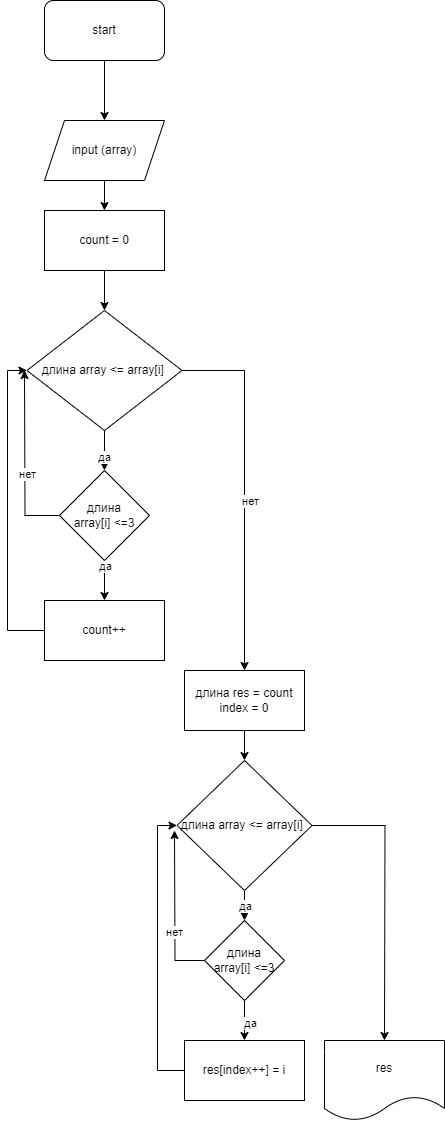

The diagram above was exported from draw.io. Its source (the exported page's mxGraphModel, read from the mxfile embedded in the PNG):
<mxGraphModel dx="1187" dy="1227" grid="1" gridSize="10" guides="1" tooltips="1" connect="1" arrows="1" fold="1" page="1" pageScale="1" pageWidth="827" pageHeight="1169" math="0" shadow="0">
  <root>
    <mxCell id="0" />
    <mxCell id="1" parent="0" />
    <mxCell id="b8uZQQmY39CoSAPLOBP2-3" style="edgeStyle=orthogonalEdgeStyle;rounded=0;orthogonalLoop=1;jettySize=auto;html=1;entryX=0.5;entryY=0;entryDx=0;entryDy=0;" edge="1" parent="1" source="b8uZQQmY39CoSAPLOBP2-1" target="b8uZQQmY39CoSAPLOBP2-2">
      <mxGeometry relative="1" as="geometry" />
    </mxCell>
    <mxCell id="b8uZQQmY39CoSAPLOBP2-1" value="start" style="rounded=1;whiteSpace=wrap;html=1;" vertex="1" parent="1">
      <mxGeometry x="320" y="40" width="120" height="60" as="geometry" />
    </mxCell>
    <mxCell id="b8uZQQmY39CoSAPLOBP2-5" style="edgeStyle=orthogonalEdgeStyle;rounded=0;orthogonalLoop=1;jettySize=auto;html=1;entryX=0.5;entryY=0;entryDx=0;entryDy=0;" edge="1" parent="1" source="b8uZQQmY39CoSAPLOBP2-2" target="b8uZQQmY39CoSAPLOBP2-4">
      <mxGeometry relative="1" as="geometry" />
    </mxCell>
    <mxCell id="b8uZQQmY39CoSAPLOBP2-2" value="input (array)" style="shape=parallelogram;perimeter=parallelogramPerimeter;whiteSpace=wrap;html=1;fixedSize=1;" vertex="1" parent="1">
      <mxGeometry x="320" y="160" width="120" height="60" as="geometry" />
    </mxCell>
    <mxCell id="b8uZQQmY39CoSAPLOBP2-7" style="edgeStyle=orthogonalEdgeStyle;rounded=0;orthogonalLoop=1;jettySize=auto;html=1;entryX=0.5;entryY=0;entryDx=0;entryDy=0;" edge="1" parent="1" source="b8uZQQmY39CoSAPLOBP2-4" target="b8uZQQmY39CoSAPLOBP2-6">
      <mxGeometry relative="1" as="geometry" />
    </mxCell>
    <mxCell id="b8uZQQmY39CoSAPLOBP2-4" value="count = 0" style="rounded=0;whiteSpace=wrap;html=1;" vertex="1" parent="1">
      <mxGeometry x="320" y="250" width="120" height="60" as="geometry" />
    </mxCell>
    <mxCell id="b8uZQQmY39CoSAPLOBP2-21" style="edgeStyle=orthogonalEdgeStyle;rounded=0;orthogonalLoop=1;jettySize=auto;html=1;entryX=0.5;entryY=0;entryDx=0;entryDy=0;" edge="1" parent="1" source="b8uZQQmY39CoSAPLOBP2-6" target="b8uZQQmY39CoSAPLOBP2-8">
      <mxGeometry relative="1" as="geometry">
        <mxPoint x="380" y="580" as="targetPoint" />
      </mxGeometry>
    </mxCell>
    <mxCell id="b8uZQQmY39CoSAPLOBP2-22" value="да" style="edgeLabel;html=1;align=center;verticalAlign=middle;resizable=0;points=[];" vertex="1" connectable="0" parent="b8uZQQmY39CoSAPLOBP2-21">
      <mxGeometry x="0.32" y="-1" relative="1" as="geometry">
        <mxPoint as="offset" />
      </mxGeometry>
    </mxCell>
    <mxCell id="b8uZQQmY39CoSAPLOBP2-6" value="длина array &amp;lt;= array[i]&amp;nbsp;" style="rhombus;whiteSpace=wrap;html=1;" vertex="1" parent="1">
      <mxGeometry x="302.5" y="350" width="155" height="120" as="geometry" />
    </mxCell>
    <mxCell id="b8uZQQmY39CoSAPLOBP2-11" style="edgeStyle=orthogonalEdgeStyle;rounded=0;orthogonalLoop=1;jettySize=auto;html=1;entryX=0.5;entryY=0;entryDx=0;entryDy=0;" edge="1" parent="1" source="b8uZQQmY39CoSAPLOBP2-8" target="b8uZQQmY39CoSAPLOBP2-10">
      <mxGeometry relative="1" as="geometry" />
    </mxCell>
    <mxCell id="b8uZQQmY39CoSAPLOBP2-13" value="да" style="edgeLabel;html=1;align=center;verticalAlign=middle;resizable=0;points=[];" vertex="1" connectable="0" parent="b8uZQQmY39CoSAPLOBP2-11">
      <mxGeometry x="-0.7778" relative="1" as="geometry">
        <mxPoint as="offset" />
      </mxGeometry>
    </mxCell>
    <mxCell id="b8uZQQmY39CoSAPLOBP2-37" style="edgeStyle=orthogonalEdgeStyle;rounded=0;orthogonalLoop=1;jettySize=auto;html=1;" edge="1" parent="1" source="b8uZQQmY39CoSAPLOBP2-8">
      <mxGeometry relative="1" as="geometry">
        <mxPoint x="300" y="410" as="targetPoint" />
      </mxGeometry>
    </mxCell>
    <mxCell id="b8uZQQmY39CoSAPLOBP2-38" value="нет" style="edgeLabel;html=1;align=center;verticalAlign=middle;resizable=0;points=[];" vertex="1" connectable="0" parent="b8uZQQmY39CoSAPLOBP2-37">
      <mxGeometry x="-0.1477" y="-2" relative="1" as="geometry">
        <mxPoint as="offset" />
      </mxGeometry>
    </mxCell>
    <mxCell id="b8uZQQmY39CoSAPLOBP2-8" value="длина array[i]&amp;nbsp;&amp;lt;=3" style="rhombus;whiteSpace=wrap;html=1;" vertex="1" parent="1">
      <mxGeometry x="335" y="510" width="90" height="90" as="geometry" />
    </mxCell>
    <mxCell id="b8uZQQmY39CoSAPLOBP2-26" style="edgeStyle=orthogonalEdgeStyle;rounded=0;orthogonalLoop=1;jettySize=auto;html=1;entryX=0;entryY=0.5;entryDx=0;entryDy=0;exitX=0;exitY=0.5;exitDx=0;exitDy=0;" edge="1" parent="1" source="b8uZQQmY39CoSAPLOBP2-10" target="b8uZQQmY39CoSAPLOBP2-6">
      <mxGeometry relative="1" as="geometry">
        <Array as="points">
          <mxPoint x="283" y="670" />
          <mxPoint x="283" y="410" />
        </Array>
      </mxGeometry>
    </mxCell>
    <mxCell id="b8uZQQmY39CoSAPLOBP2-10" value="count++" style="rounded=0;whiteSpace=wrap;html=1;" vertex="1" parent="1">
      <mxGeometry x="320" y="640" width="120" height="60" as="geometry" />
    </mxCell>
    <mxCell id="b8uZQQmY39CoSAPLOBP2-30" style="edgeStyle=orthogonalEdgeStyle;rounded=0;orthogonalLoop=1;jettySize=auto;html=1;" edge="1" parent="1" source="b8uZQQmY39CoSAPLOBP2-17" target="b8uZQQmY39CoSAPLOBP2-27">
      <mxGeometry relative="1" as="geometry" />
    </mxCell>
    <mxCell id="b8uZQQmY39CoSAPLOBP2-17" value="длина res = count&lt;div&gt;index = 0&lt;/div&gt;" style="rounded=0;whiteSpace=wrap;html=1;" vertex="1" parent="1">
      <mxGeometry x="460" y="710" width="120" height="60" as="geometry" />
    </mxCell>
    <mxCell id="b8uZQQmY39CoSAPLOBP2-23" style="edgeStyle=orthogonalEdgeStyle;rounded=0;orthogonalLoop=1;jettySize=auto;html=1;entryX=0.5;entryY=0;entryDx=0;entryDy=0;" edge="1" parent="1" source="b8uZQQmY39CoSAPLOBP2-6" target="b8uZQQmY39CoSAPLOBP2-17">
      <mxGeometry relative="1" as="geometry" />
    </mxCell>
    <mxCell id="b8uZQQmY39CoSAPLOBP2-24" value="нет" style="edgeLabel;html=1;align=center;verticalAlign=middle;resizable=0;points=[];" vertex="1" connectable="0" parent="b8uZQQmY39CoSAPLOBP2-23">
      <mxGeometry x="0.0599" y="5" relative="1" as="geometry">
        <mxPoint y="1" as="offset" />
      </mxGeometry>
    </mxCell>
    <mxCell id="b8uZQQmY39CoSAPLOBP2-31" style="edgeStyle=orthogonalEdgeStyle;rounded=0;orthogonalLoop=1;jettySize=auto;html=1;entryX=0.5;entryY=0;entryDx=0;entryDy=0;" edge="1" parent="1" source="b8uZQQmY39CoSAPLOBP2-27" target="b8uZQQmY39CoSAPLOBP2-28">
      <mxGeometry relative="1" as="geometry" />
    </mxCell>
    <mxCell id="b8uZQQmY39CoSAPLOBP2-32" value="да" style="edgeLabel;html=1;align=center;verticalAlign=middle;resizable=0;points=[];" vertex="1" connectable="0" parent="b8uZQQmY39CoSAPLOBP2-31">
      <mxGeometry x="0.4" relative="1" as="geometry">
        <mxPoint as="offset" />
      </mxGeometry>
    </mxCell>
    <mxCell id="b8uZQQmY39CoSAPLOBP2-42" style="edgeStyle=orthogonalEdgeStyle;rounded=0;orthogonalLoop=1;jettySize=auto;html=1;entryX=0.5;entryY=0;entryDx=0;entryDy=0;" edge="1" parent="1" source="b8uZQQmY39CoSAPLOBP2-27">
      <mxGeometry relative="1" as="geometry">
        <mxPoint x="660" y="1080" as="targetPoint" />
      </mxGeometry>
    </mxCell>
    <mxCell id="b8uZQQmY39CoSAPLOBP2-27" value="длина array &amp;lt;= array[i]&amp;nbsp;" style="rhombus;whiteSpace=wrap;html=1;" vertex="1" parent="1">
      <mxGeometry x="452.5" y="800" width="135" height="130" as="geometry" />
    </mxCell>
    <mxCell id="b8uZQQmY39CoSAPLOBP2-33" style="edgeStyle=orthogonalEdgeStyle;rounded=0;orthogonalLoop=1;jettySize=auto;html=1;entryX=0.5;entryY=0;entryDx=0;entryDy=0;" edge="1" parent="1" source="b8uZQQmY39CoSAPLOBP2-28" target="b8uZQQmY39CoSAPLOBP2-29">
      <mxGeometry relative="1" as="geometry" />
    </mxCell>
    <mxCell id="b8uZQQmY39CoSAPLOBP2-34" value="да" style="edgeLabel;html=1;align=center;verticalAlign=middle;resizable=0;points=[];" vertex="1" connectable="0" parent="b8uZQQmY39CoSAPLOBP2-33">
      <mxGeometry x="0.1" y="5" relative="1" as="geometry">
        <mxPoint as="offset" />
      </mxGeometry>
    </mxCell>
    <mxCell id="b8uZQQmY39CoSAPLOBP2-39" style="edgeStyle=orthogonalEdgeStyle;rounded=0;orthogonalLoop=1;jettySize=auto;html=1;" edge="1" parent="1" source="b8uZQQmY39CoSAPLOBP2-28">
      <mxGeometry relative="1" as="geometry">
        <mxPoint x="450" y="870" as="targetPoint" />
      </mxGeometry>
    </mxCell>
    <mxCell id="b8uZQQmY39CoSAPLOBP2-40" value="нет" style="edgeLabel;html=1;align=center;verticalAlign=middle;resizable=0;points=[];" vertex="1" connectable="0" parent="b8uZQQmY39CoSAPLOBP2-39">
      <mxGeometry x="-0.2664" y="1" relative="1" as="geometry">
        <mxPoint as="offset" />
      </mxGeometry>
    </mxCell>
    <mxCell id="b8uZQQmY39CoSAPLOBP2-28" value="длина array[i]&amp;nbsp;&amp;lt;=3" style="rhombus;whiteSpace=wrap;html=1;" vertex="1" parent="1">
      <mxGeometry x="480" y="960" width="80" height="80" as="geometry" />
    </mxCell>
    <mxCell id="b8uZQQmY39CoSAPLOBP2-35" style="edgeStyle=orthogonalEdgeStyle;rounded=0;orthogonalLoop=1;jettySize=auto;html=1;entryX=0;entryY=0.5;entryDx=0;entryDy=0;" edge="1" parent="1" source="b8uZQQmY39CoSAPLOBP2-29" target="b8uZQQmY39CoSAPLOBP2-27">
      <mxGeometry relative="1" as="geometry">
        <Array as="points">
          <mxPoint x="433" y="1110" />
          <mxPoint x="433" y="865" />
        </Array>
      </mxGeometry>
    </mxCell>
    <mxCell id="b8uZQQmY39CoSAPLOBP2-29" value="res[index++] = i" style="rounded=0;whiteSpace=wrap;html=1;" vertex="1" parent="1">
      <mxGeometry x="460" y="1080" width="120" height="60" as="geometry" />
    </mxCell>
    <mxCell id="b8uZQQmY39CoSAPLOBP2-43" value="res" style="shape=document;whiteSpace=wrap;html=1;boundedLbl=1;" vertex="1" parent="1">
      <mxGeometry x="600" y="1080" width="120" height="80" as="geometry" />
    </mxCell>
  </root>
</mxGraphModel>